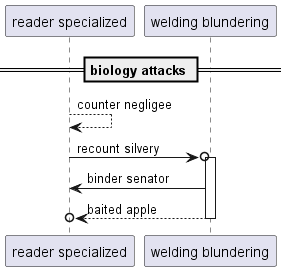

The diagram above was rendered by PlantUML. Its source (embedded in the PNG):
@startuml
participant "reader specialized" as 0
participant "welding blundering" as 1
== biology attacks ==
0 --> 0: counter negligee
0 ->o 1++ : recount silvery
1 -> 0: binder senator
return baited apple
@enduml